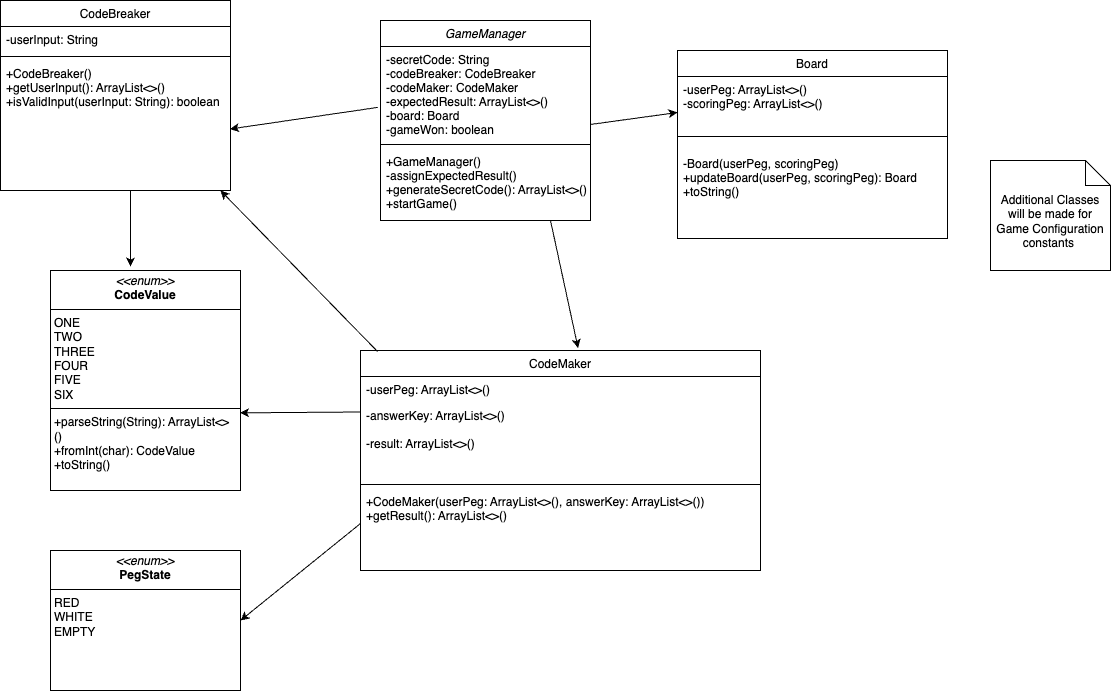

The diagram above was exported from draw.io. Its source (the exported page's mxGraphModel, read from the mxfile embedded in the PNG):
<mxGraphModel dx="1327" dy="672" grid="1" gridSize="10" guides="1" tooltips="1" connect="1" arrows="1" fold="1" page="1" pageScale="1" pageWidth="827" pageHeight="1169" math="0" shadow="0">
  <root>
    <mxCell id="WIyWlLk6GJQsqaUBKTNV-0" />
    <mxCell id="WIyWlLk6GJQsqaUBKTNV-1" parent="WIyWlLk6GJQsqaUBKTNV-0" />
    <mxCell id="zkfFHV4jXpPFQw0GAbJ--0" value="GameManager" style="swimlane;fontStyle=2;align=center;verticalAlign=top;childLayout=stackLayout;horizontal=1;startSize=26;horizontalStack=0;resizeParent=1;resizeLast=0;collapsible=1;marginBottom=0;rounded=0;shadow=0;strokeWidth=1;" parent="WIyWlLk6GJQsqaUBKTNV-1" vertex="1">
      <mxGeometry x="530" y="80" width="210" height="200" as="geometry">
        <mxRectangle x="230" y="140" width="160" height="26" as="alternateBounds" />
      </mxGeometry>
    </mxCell>
    <mxCell id="zkfFHV4jXpPFQw0GAbJ--1" value="-secretCode: String&#10;-codeBreaker: CodeBreaker &#10;-codeMaker: CodeMaker&#10;-expectedResult: ArrayList&lt;&gt;()&#10;-board: Board&#10;-gameWon: boolean " style="text;align=left;verticalAlign=top;spacingLeft=4;spacingRight=4;overflow=hidden;rotatable=0;points=[[0,0.5],[1,0.5]];portConstraint=eastwest;" parent="zkfFHV4jXpPFQw0GAbJ--0" vertex="1">
      <mxGeometry y="26" width="210" height="94" as="geometry" />
    </mxCell>
    <mxCell id="zkfFHV4jXpPFQw0GAbJ--4" value="" style="line;html=1;strokeWidth=1;align=left;verticalAlign=middle;spacingTop=-1;spacingLeft=3;spacingRight=3;rotatable=0;labelPosition=right;points=[];portConstraint=eastwest;" parent="zkfFHV4jXpPFQw0GAbJ--0" vertex="1">
      <mxGeometry y="120" width="210" height="8" as="geometry" />
    </mxCell>
    <mxCell id="zkfFHV4jXpPFQw0GAbJ--5" value="+GameManager()&#10;-assignExpectedResult()&#10;+generateSecretCode(): ArrayList&lt;&gt;()&#10;+startGame()&#10;" style="text;align=left;verticalAlign=top;spacingLeft=4;spacingRight=4;overflow=hidden;rotatable=0;points=[[0,0.5],[1,0.5]];portConstraint=eastwest;" parent="zkfFHV4jXpPFQw0GAbJ--0" vertex="1">
      <mxGeometry y="128" width="210" height="70" as="geometry" />
    </mxCell>
    <mxCell id="zkfFHV4jXpPFQw0GAbJ--6" value="CodeMaker" style="swimlane;fontStyle=0;align=center;verticalAlign=top;childLayout=stackLayout;horizontal=1;startSize=26;horizontalStack=0;resizeParent=1;resizeLast=0;collapsible=1;marginBottom=0;rounded=0;shadow=0;strokeWidth=1;" parent="WIyWlLk6GJQsqaUBKTNV-1" vertex="1">
      <mxGeometry x="510" y="410" width="400" height="220" as="geometry">
        <mxRectangle x="130" y="380" width="160" height="26" as="alternateBounds" />
      </mxGeometry>
    </mxCell>
    <mxCell id="zkfFHV4jXpPFQw0GAbJ--7" value="-userPeg: ArrayList&lt;&gt;() " style="text;align=left;verticalAlign=top;spacingLeft=4;spacingRight=4;overflow=hidden;rotatable=0;points=[[0,0.5],[1,0.5]];portConstraint=eastwest;" parent="zkfFHV4jXpPFQw0GAbJ--6" vertex="1">
      <mxGeometry y="26" width="400" height="26" as="geometry" />
    </mxCell>
    <mxCell id="zkfFHV4jXpPFQw0GAbJ--8" value="-answerKey: ArrayList&lt;&gt;()&#10;&#10;-result: ArrayList&lt;&gt;()&#10;&#10;&#10;&#10;" style="text;align=left;verticalAlign=top;spacingLeft=4;spacingRight=4;overflow=hidden;rotatable=0;points=[[0,0.5],[1,0.5]];portConstraint=eastwest;rounded=0;shadow=0;html=0;" parent="zkfFHV4jXpPFQw0GAbJ--6" vertex="1">
      <mxGeometry y="52" width="400" height="78" as="geometry" />
    </mxCell>
    <mxCell id="zkfFHV4jXpPFQw0GAbJ--9" value="" style="line;html=1;strokeWidth=1;align=left;verticalAlign=middle;spacingTop=-1;spacingLeft=3;spacingRight=3;rotatable=0;labelPosition=right;points=[];portConstraint=eastwest;" parent="zkfFHV4jXpPFQw0GAbJ--6" vertex="1">
      <mxGeometry y="130" width="400" height="8" as="geometry" />
    </mxCell>
    <mxCell id="khQm02Zji7VSH35i60dv-9" value="+CodeMaker(userPeg: ArrayList&lt;&gt;(), answerKey: ArrayList&lt;&gt;())&#10;+getResult(): ArrayList&lt;&gt;()&#10;&#10;" style="text;align=left;verticalAlign=top;spacingLeft=4;spacingRight=4;overflow=hidden;rotatable=0;points=[[0,0.5],[1,0.5]];portConstraint=eastwest;rounded=0;shadow=0;html=0;" parent="zkfFHV4jXpPFQw0GAbJ--6" vertex="1">
      <mxGeometry y="138" width="400" height="70" as="geometry" />
    </mxCell>
    <mxCell id="zkfFHV4jXpPFQw0GAbJ--17" value="CodeBreaker" style="swimlane;fontStyle=0;align=center;verticalAlign=top;childLayout=stackLayout;horizontal=1;startSize=26;horizontalStack=0;resizeParent=1;resizeLast=0;collapsible=1;marginBottom=0;rounded=0;shadow=0;strokeWidth=1;" parent="WIyWlLk6GJQsqaUBKTNV-1" vertex="1">
      <mxGeometry x="150" y="60" width="230" height="190" as="geometry">
        <mxRectangle x="550" y="140" width="160" height="26" as="alternateBounds" />
      </mxGeometry>
    </mxCell>
    <mxCell id="zkfFHV4jXpPFQw0GAbJ--19" value="-userInput: String  " style="text;align=left;verticalAlign=top;spacingLeft=4;spacingRight=4;overflow=hidden;rotatable=0;points=[[0,0.5],[1,0.5]];portConstraint=eastwest;rounded=0;shadow=0;html=0;" parent="zkfFHV4jXpPFQw0GAbJ--17" vertex="1">
      <mxGeometry y="26" width="230" height="26" as="geometry" />
    </mxCell>
    <mxCell id="zkfFHV4jXpPFQw0GAbJ--23" value="" style="line;html=1;strokeWidth=1;align=left;verticalAlign=middle;spacingTop=-1;spacingLeft=3;spacingRight=3;rotatable=0;labelPosition=right;points=[];portConstraint=eastwest;" parent="zkfFHV4jXpPFQw0GAbJ--17" vertex="1">
      <mxGeometry y="52" width="230" height="8" as="geometry" />
    </mxCell>
    <mxCell id="zkfFHV4jXpPFQw0GAbJ--24" value="+CodeBreaker()&#10;+getUserInput(): ArrayList&lt;&gt;()&#10;+isValidInput(userInput: String): boolean &#10;&#10;" style="text;align=left;verticalAlign=top;spacingLeft=4;spacingRight=4;overflow=hidden;rotatable=0;points=[[0,0.5],[1,0.5]];portConstraint=eastwest;" parent="zkfFHV4jXpPFQw0GAbJ--17" vertex="1">
      <mxGeometry y="60" width="230" height="70" as="geometry" />
    </mxCell>
    <mxCell id="khQm02Zji7VSH35i60dv-0" value="Board" style="swimlane;fontStyle=0;align=center;verticalAlign=top;childLayout=stackLayout;horizontal=1;startSize=26;horizontalStack=0;resizeParent=1;resizeLast=0;collapsible=1;marginBottom=0;rounded=0;shadow=0;strokeWidth=1;" parent="WIyWlLk6GJQsqaUBKTNV-1" vertex="1">
      <mxGeometry x="827" y="110" width="270" height="188" as="geometry">
        <mxRectangle x="130" y="380" width="160" height="26" as="alternateBounds" />
      </mxGeometry>
    </mxCell>
    <mxCell id="FMqhHnMPMfREMra57qky-13" value="-userPeg: ArrayList&lt;&gt;()&#10;-scoringPeg: ArrayList&lt;&gt;()&#10;" style="text;align=left;verticalAlign=top;spacingLeft=4;spacingRight=4;overflow=hidden;rotatable=0;points=[[0,0.5],[1,0.5]];portConstraint=eastwest;" vertex="1" parent="khQm02Zji7VSH35i60dv-0">
      <mxGeometry y="26" width="270" height="46" as="geometry" />
    </mxCell>
    <mxCell id="khQm02Zji7VSH35i60dv-3" value="" style="line;html=1;strokeWidth=1;align=left;verticalAlign=middle;spacingTop=-1;spacingLeft=3;spacingRight=3;rotatable=0;labelPosition=right;points=[];portConstraint=eastwest;" parent="khQm02Zji7VSH35i60dv-0" vertex="1">
      <mxGeometry y="72" width="270" height="28" as="geometry" />
    </mxCell>
    <mxCell id="khQm02Zji7VSH35i60dv-5" value="-Board(userPeg, scoringPeg)&#10;+updateBoard(userPeg, scoringPeg): Board&#10;+toString()" style="text;align=left;verticalAlign=top;spacingLeft=4;spacingRight=4;overflow=hidden;rotatable=0;points=[[0,0.5],[1,0.5]];portConstraint=eastwest;" parent="khQm02Zji7VSH35i60dv-0" vertex="1">
      <mxGeometry y="100" width="270" height="62" as="geometry" />
    </mxCell>
    <mxCell id="khQm02Zji7VSH35i60dv-6" value="&lt;p style=&quot;margin:0px;margin-top:4px;text-align:center;&quot;&gt;&lt;i&gt;&amp;lt;&amp;lt;enum&amp;gt;&amp;gt;&lt;/i&gt;&lt;br&gt;&lt;b&gt;PegState&lt;/b&gt;&lt;/p&gt;&lt;hr size=&quot;1&quot; style=&quot;border-style:solid;&quot;&gt;&lt;p style=&quot;margin:0px;margin-left:4px;&quot;&gt;RED&lt;br&gt;WHITE&lt;br&gt;EMPTY&amp;nbsp;&lt;/p&gt;&lt;p style=&quot;margin:0px;margin-left:4px;&quot;&gt;&lt;br&gt;&lt;/p&gt;" style="verticalAlign=top;align=left;overflow=fill;html=1;whiteSpace=wrap;" parent="WIyWlLk6GJQsqaUBKTNV-1" vertex="1">
      <mxGeometry x="200" y="610" width="190" height="140" as="geometry" />
    </mxCell>
    <mxCell id="khQm02Zji7VSH35i60dv-43" value="&lt;p style=&quot;margin:0px;margin-top:4px;text-align:center;&quot;&gt;&lt;i&gt;&amp;lt;&amp;lt;enum&amp;gt;&amp;gt;&lt;/i&gt;&lt;br&gt;&lt;b&gt;CodeValue&lt;/b&gt;&lt;/p&gt;&lt;hr size=&quot;1&quot; style=&quot;border-style:solid;&quot;&gt;&lt;p style=&quot;margin:0px;margin-left:4px;&quot;&gt;ONE&lt;br&gt;TWO&lt;br&gt;THREE&lt;br&gt;FOUR&lt;br&gt;FIVE&lt;br&gt;SIX&lt;/p&gt;&lt;hr size=&quot;1&quot; style=&quot;border-style:solid;&quot;&gt;&lt;p style=&quot;margin:0px;margin-left:4px;&quot;&gt;+parseString(String): ArrayList&amp;lt;&amp;gt;()&amp;nbsp;&lt;br&gt;+fromInt(char): CodeValue&lt;/p&gt;&lt;p style=&quot;margin:0px;margin-left:4px;&quot;&gt;+toString()&lt;/p&gt;" style="verticalAlign=top;align=left;overflow=fill;html=1;whiteSpace=wrap;" parent="WIyWlLk6GJQsqaUBKTNV-1" vertex="1">
      <mxGeometry x="200" y="330" width="190" height="220" as="geometry" />
    </mxCell>
    <mxCell id="FMqhHnMPMfREMra57qky-1" value="" style="endArrow=classic;html=1;rounded=0;entryX=0.544;entryY=-0.011;entryDx=0;entryDy=0;entryPerimeter=0;" edge="1" parent="WIyWlLk6GJQsqaUBKTNV-1" target="zkfFHV4jXpPFQw0GAbJ--6">
      <mxGeometry width="50" height="50" relative="1" as="geometry">
        <mxPoint x="700" y="280" as="sourcePoint" />
        <mxPoint x="700" y="350" as="targetPoint" />
      </mxGeometry>
    </mxCell>
    <mxCell id="FMqhHnMPMfREMra57qky-6" value="" style="endArrow=classic;html=1;rounded=0;exitX=1.001;exitY=0.829;exitDx=0;exitDy=0;exitPerimeter=0;entryX=0.75;entryY=1;entryDx=0;entryDy=0;" edge="1" parent="WIyWlLk6GJQsqaUBKTNV-1" source="zkfFHV4jXpPFQw0GAbJ--1">
      <mxGeometry width="50" height="50" relative="1" as="geometry">
        <mxPoint x="824" y="258" as="sourcePoint" />
        <mxPoint x="827" y="172" as="targetPoint" />
      </mxGeometry>
    </mxCell>
    <mxCell id="FMqhHnMPMfREMra57qky-7" value="" style="endArrow=classic;html=1;rounded=0;exitX=-0.013;exitY=0.648;exitDx=0;exitDy=0;exitPerimeter=0;entryX=0.998;entryY=0.979;entryDx=0;entryDy=0;entryPerimeter=0;" edge="1" parent="WIyWlLk6GJQsqaUBKTNV-1" source="zkfFHV4jXpPFQw0GAbJ--1" target="zkfFHV4jXpPFQw0GAbJ--24">
      <mxGeometry width="50" height="50" relative="1" as="geometry">
        <mxPoint x="414" y="396" as="sourcePoint" />
        <mxPoint x="440" y="360" as="targetPoint" />
      </mxGeometry>
    </mxCell>
    <mxCell id="FMqhHnMPMfREMra57qky-8" value="" style="endArrow=classic;html=1;rounded=0;exitX=-0.012;exitY=0.993;exitDx=0;exitDy=0;exitPerimeter=0;" edge="1" parent="WIyWlLk6GJQsqaUBKTNV-1">
      <mxGeometry width="50" height="50" relative="1" as="geometry">
        <mxPoint x="527" y="411" as="sourcePoint" />
        <mxPoint x="370" y="250" as="targetPoint" />
      </mxGeometry>
    </mxCell>
    <mxCell id="FMqhHnMPMfREMra57qky-9" value="" style="endArrow=classic;html=1;rounded=0;entryX=1;entryY=0.5;entryDx=0;entryDy=0;exitX=0;exitY=0.5;exitDx=0;exitDy=0;" edge="1" parent="WIyWlLk6GJQsqaUBKTNV-1" source="khQm02Zji7VSH35i60dv-9" target="khQm02Zji7VSH35i60dv-6">
      <mxGeometry width="50" height="50" relative="1" as="geometry">
        <mxPoint x="640" y="540" as="sourcePoint" />
        <mxPoint x="414" y="390" as="targetPoint" />
      </mxGeometry>
    </mxCell>
    <mxCell id="FMqhHnMPMfREMra57qky-11" value="" style="endArrow=classic;html=1;rounded=0;entryX=0.997;entryY=0.647;entryDx=0;entryDy=0;exitX=0;exitY=0.5;exitDx=0;exitDy=0;entryPerimeter=0;" edge="1" parent="WIyWlLk6GJQsqaUBKTNV-1" target="khQm02Zji7VSH35i60dv-43">
      <mxGeometry width="50" height="50" relative="1" as="geometry">
        <mxPoint x="510" y="471.5" as="sourcePoint" />
        <mxPoint x="390" y="568.5" as="targetPoint" />
      </mxGeometry>
    </mxCell>
    <mxCell id="FMqhHnMPMfREMra57qky-12" value="" style="endArrow=classic;html=1;rounded=0;" edge="1" parent="WIyWlLk6GJQsqaUBKTNV-1">
      <mxGeometry width="50" height="50" relative="1" as="geometry">
        <mxPoint x="280" y="250" as="sourcePoint" />
        <mxPoint x="280" y="326" as="targetPoint" />
      </mxGeometry>
    </mxCell>
    <mxCell id="FMqhHnMPMfREMra57qky-14" value="Additional Classes will be made for Game Configuration constants&amp;nbsp;" style="shape=note2;boundedLbl=1;whiteSpace=wrap;html=1;size=25;verticalAlign=top;align=center;" vertex="1" parent="WIyWlLk6GJQsqaUBKTNV-1">
      <mxGeometry x="1140" y="220" width="120" height="110" as="geometry" />
    </mxCell>
  </root>
</mxGraphModel>